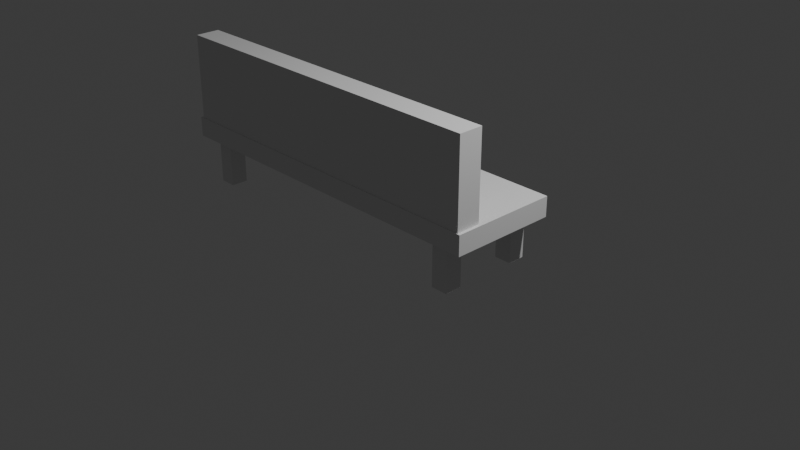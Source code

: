 # Source: lawka.blend  (saved by Blender 4.3.34; exported with 4.5.12 LTS)
import bpy
from mathutils import Matrix  # noqa: F401  (used for matrix-valued properties, if any)

bpy.ops.wm.read_factory_settings(use_empty=True)
scene = bpy.context.scene
scene.name = 'Scene'

# ---- collections
col_collection = bpy.data.collections.new('Collection'); scene.collection.children.link(col_collection)

# ---- world
world_world = bpy.data.worlds.new('World'); scene.world = world_world
world_world.use_nodes = True; world_world.node_tree.nodes.clear()
_N = world_world.node_tree.nodes; _L = world_world.node_tree.links
n0 = _N.new('ShaderNodeOutputWorld'); n0.name = 'World Output'; n0.location = (300, 300)
n1 = _N.new('ShaderNodeBackground'); n1.name = 'Background'; n1.location = (10, 300)
n1.inputs[0].default_value = (0.05088, 0.05088, 0.05088, 1.0)
_L.new(n1.outputs[0], n0.inputs[0])
n0.is_active_output = True
world_world.color = (0.05088, 0.05088, 0.05088)
world_world.sun_shadow_jitter_overblur = 0.0

# ---- cameras
cam_camera = bpy.data.cameras.new('Camera')
cam_camera.clip_end = 100.0
cam_camera.ortho_scale = 7.314

# ---- lights
light_light = bpy.data.lights.new('Light', 'POINT')
light_light.energy = 1000.0
light_light.shadow_soft_size = 0.1

# ---- meshes
me_cube_001 = bpy.data.meshes.new('Cube.001')
me_cube_001.from_pydata([(-1.911, -0.5724, -0.1049), (-1.911, -0.5724, 0.1049), (-1.911, 0.5724, -0.1049), (-1.911, 0.5724, 0.1049), (1.911, -0.5724, -0.1049), (1.911, -0.5724, 0.1049), (1.911, 0.5724, -0.1049), (1.911, 0.5724, 0.1049)], [], [(0, 1, 3, 2), (2, 3, 7, 6), (6, 7, 5, 4), (4, 5, 1, 0), (2, 6, 4, 0), (7, 3, 1, 5)])
_uv = me_cube_001.uv_layers.new(name='UVMap')
_uv.uv.foreach_set('vector', [0.375, 0.0, 0.625, 0.0, 0.625, 0.25, 0.375, 0.25, 0.375, 0.25, 0.625, 0.25, 0.625, 0.5, 0.375, 0.5, 0.375, 0.5, 0.625, 0.5, 0.625, 0.75, 0.375, 0.75, 0.375, 0.75, 0.625, 0.75, 0.625, 1.0, 0.375, 1.0, 0.125, 0.5, 0.375, 0.5, 0.375, 0.75, 0.125, 0.75, 0.625, 0.5, 0.875, 0.5, 0.875, 0.75, 0.625, 0.75])
me_cube_001.update()
me_cube_002 = bpy.data.meshes.new('Cube.002')
me_cube_002.from_pydata([(-0.09016, -0.091, -0.2466), (-0.09016, -0.091, 0.2466), (-0.09016, 0.091, -0.2466), (-0.09016, 0.091, 0.2466), (0.09016, -0.091, -0.2466), (0.09016, -0.091, 0.2466), (0.09016, 0.091, -0.2466), (0.09016, 0.091, 0.2466)], [], [(0, 1, 3, 2), (2, 3, 7, 6), (6, 7, 5, 4), (4, 5, 1, 0), (2, 6, 4, 0), (7, 3, 1, 5)])
_uv = me_cube_002.uv_layers.new(name='UVMap')
_uv.uv.foreach_set('vector', [0.375, 0.0, 0.625, 0.0, 0.625, 0.25, 0.375, 0.25, 0.375, 0.25, 0.625, 0.25, 0.625, 0.5, 0.375, 0.5, 0.375, 0.5, 0.625, 0.5, 0.625, 0.75, 0.375, 0.75, 0.375, 0.75, 0.625, 0.75, 0.625, 1.0, 0.375, 1.0, 0.125, 0.5, 0.375, 0.5, 0.375, 0.75, 0.125, 0.75, 0.625, 0.5, 0.875, 0.5, 0.875, 0.75, 0.625, 0.75])
me_cube_002.update()
me_cube_003 = bpy.data.meshes.new('Cube.003')
me_cube_003.from_pydata([(-0.09016, -0.091, -0.2466), (-0.09016, -0.091, 0.2466), (-0.09016, 0.091, -0.2466), (-0.09016, 0.091, 0.2466), (0.09016, -0.091, -0.2466), (0.09016, -0.091, 0.2466), (0.09016, 0.091, -0.2466), (0.09016, 0.091, 0.2466)], [], [(0, 1, 3, 2), (2, 3, 7, 6), (6, 7, 5, 4), (4, 5, 1, 0), (2, 6, 4, 0), (7, 3, 1, 5)])
_uv = me_cube_003.uv_layers.new(name='UVMap')
_uv.uv.foreach_set('vector', [0.375, 0.0, 0.625, 0.0, 0.625, 0.25, 0.375, 0.25, 0.375, 0.25, 0.625, 0.25, 0.625, 0.5, 0.375, 0.5, 0.375, 0.5, 0.625, 0.5, 0.625, 0.75, 0.375, 0.75, 0.375, 0.75, 0.625, 0.75, 0.625, 1.0, 0.375, 1.0, 0.125, 0.5, 0.375, 0.5, 0.375, 0.75, 0.125, 0.75, 0.625, 0.5, 0.875, 0.5, 0.875, 0.75, 0.625, 0.75])
me_cube_003.update()
me_cube_004 = bpy.data.meshes.new('Cube.004')
me_cube_004.from_pydata([(-0.09016, -0.091, -0.2466), (-0.09016, -0.091, 0.2466), (-0.09016, 0.091, -0.2466), (-0.09016, 0.091, 0.2466), (0.09016, -0.091, -0.2466), (0.09016, -0.091, 0.2466), (0.09016, 0.091, -0.2466), (0.09016, 0.091, 0.2466)], [], [(0, 1, 3, 2), (2, 3, 7, 6), (6, 7, 5, 4), (4, 5, 1, 0), (2, 6, 4, 0), (7, 3, 1, 5)])
_uv = me_cube_004.uv_layers.new(name='UVMap')
_uv.uv.foreach_set('vector', [0.375, 0.0, 0.625, 0.0, 0.625, 0.25, 0.375, 0.25, 0.375, 0.25, 0.625, 0.25, 0.625, 0.5, 0.375, 0.5, 0.375, 0.5, 0.625, 0.5, 0.625, 0.75, 0.375, 0.75, 0.375, 0.75, 0.625, 0.75, 0.625, 1.0, 0.375, 1.0, 0.125, 0.5, 0.375, 0.5, 0.375, 0.75, 0.125, 0.75, 0.625, 0.5, 0.875, 0.5, 0.875, 0.75, 0.625, 0.75])
me_cube_004.update()
me_cube_005 = bpy.data.meshes.new('Cube.005')
me_cube_005.from_pydata([(-0.09016, -0.091, -0.2466), (-0.09016, -0.091, 0.2466), (-0.09016, 0.091, -0.2466), (-0.09016, 0.091, 0.2466), (0.09016, -0.091, -0.2466), (0.09016, -0.091, 0.2466), (0.09016, 0.091, -0.2466), (0.09016, 0.091, 0.2466)], [], [(0, 1, 3, 2), (2, 3, 7, 6), (6, 7, 5, 4), (4, 5, 1, 0), (2, 6, 4, 0), (7, 3, 1, 5)])
_uv = me_cube_005.uv_layers.new(name='UVMap')
_uv.uv.foreach_set('vector', [0.375, 0.0, 0.625, 0.0, 0.625, 0.25, 0.375, 0.25, 0.375, 0.25, 0.625, 0.25, 0.625, 0.5, 0.375, 0.5, 0.375, 0.5, 0.625, 0.5, 0.625, 0.75, 0.375, 0.75, 0.375, 0.75, 0.625, 0.75, 0.625, 1.0, 0.375, 1.0, 0.125, 0.5, 0.375, 0.5, 0.375, 0.75, 0.125, 0.75, 0.625, 0.5, 0.875, 0.5, 0.875, 0.75, 0.625, 0.75])
me_cube_005.update()
me_cube_006 = bpy.data.meshes.new('Cube.006')
me_cube_006.from_pydata([(-2.197, -0.13, -0.5934), (-2.197, -0.13, 0.5934), (-2.197, 0.13, -0.5934), (-2.197, 0.13, 0.5934), (2.197, -0.13, -0.5934), (2.197, -0.13, 0.5934), (2.197, 0.13, -0.5934), (2.197, 0.13, 0.5934)], [], [(0, 1, 3, 2), (2, 3, 7, 6), (6, 7, 5, 4), (4, 5, 1, 0), (2, 6, 4, 0), (7, 3, 1, 5)])
_uv = me_cube_006.uv_layers.new(name='UVMap')
_uv.uv.foreach_set('vector', [0.375, 0.0, 0.625, 0.0, 0.625, 0.25, 0.375, 0.25, 0.375, 0.25, 0.625, 0.25, 0.625, 0.5, 0.375, 0.5, 0.375, 0.5, 0.625, 0.5, 0.625, 0.75, 0.375, 0.75, 0.375, 0.75, 0.625, 0.75, 0.625, 1.0, 0.375, 1.0, 0.125, 0.5, 0.375, 0.5, 0.375, 0.75, 0.125, 0.75, 0.625, 0.5, 0.875, 0.5, 0.875, 0.75, 0.625, 0.75])
me_cube_006.update()

# ---- objects
ob_light = bpy.data.objects.new('Light', light_light)
ob_camera = bpy.data.objects.new('Camera', cam_camera)
ob_cube = bpy.data.objects.new('Cube', me_cube_001)
ob_cube_001 = bpy.data.objects.new('Cube.001', me_cube_002)
ob_cube_002 = bpy.data.objects.new('Cube.002', me_cube_003)
ob_cube_003 = bpy.data.objects.new('Cube.003', me_cube_004)
ob_cube_004 = bpy.data.objects.new('Cube.004', me_cube_005)
ob_cube_005 = bpy.data.objects.new('Cube.005', me_cube_006)

# ---- transforms, parenting, visibility, modifiers, constraints
ob_light.location = (4.076, 1.005, 5.904)
ob_light.rotation_euler = (0.6503, 0.05522, 1.866)
ob_light.lock_rotations_4d = False
ob_light.empty_display_type = 'ARROWS'
ob_light.color = (0.0, 0.0, 0.0, 0.0)
ob_light.lineart.crease_threshold = 0.0
ob_camera.location = (7.359, -6.926, 4.958)
ob_camera.rotation_euler = (1.109, 0.0, 0.8149)
ob_camera.lock_rotations_4d = False
ob_camera.empty_display_type = 'ARROWS'
ob_camera.color = (0.0, 0.0, 0.0, 0.0)
ob_camera.display_type = 'WIRE'
ob_camera.lineart.crease_threshold = 0.0
ob_cube.location = (-0.282, -0.2633, 0.6013)
ob_cube_001.location = (1.308, -0.6516, 0.2466)
ob_cube_002.location = (1.308, 0.1932, 0.2466)
ob_cube_003.location = (-1.916, -0.6516, 0.2466)
ob_cube_004.location = (-1.916, 0.1225, 0.2466)
ob_cube_005.location = (-0.2789, -0.696, 1.156)
ob_cube_005.scale = (0.8546, 1.0, 0.7727)

# ---- collection membership
col_collection.objects.link(ob_light)
col_collection.objects.link(ob_camera)
col_collection.objects.link(ob_cube)
col_collection.objects.link(ob_cube_001)
col_collection.objects.link(ob_cube_002)
col_collection.objects.link(ob_cube_003)
col_collection.objects.link(ob_cube_004)
col_collection.objects.link(ob_cube_005)

# ---- scene / render settings (as saved in the file)
scene.camera = ob_camera
scene.frame_start = 1; scene.frame_end = 250; scene.frame_set(1)
scene.render.engine = 'BLENDER_EEVEE_NEXT'
bpy.context.view_layer.update()
